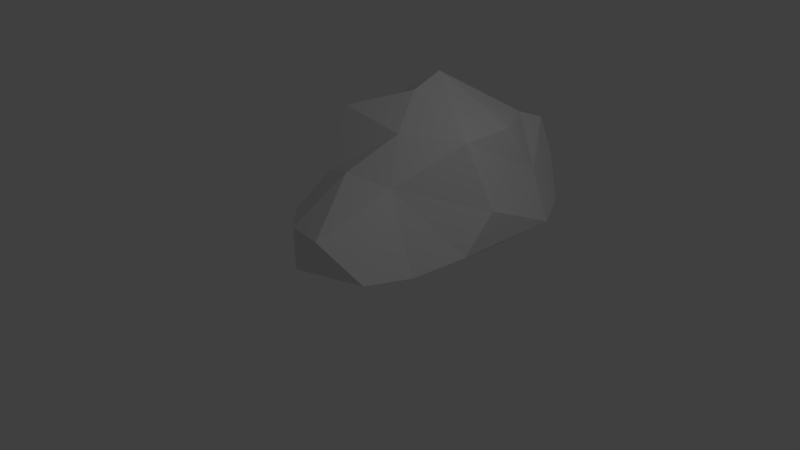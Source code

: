 # Source: Stone1.blend  (saved by Blender 2.79.0; exported with 4.5.12 LTS)
import bpy
from mathutils import Matrix  # noqa: F401  (used for matrix-valued properties, if any)

bpy.ops.wm.read_factory_settings(use_empty=True)
scene = bpy.context.scene
scene.name = 'Scene'

# ---- collections
col_collection_1 = bpy.data.collections.new('Collection 1'); scene.collection.children.link(col_collection_1)

# ---- world
world_world = bpy.data.worlds.new('World'); scene.world = world_world
world_world.color = (0.05088, 0.05088, 0.05088)
world_world.use_sun_shadow = False
world_world.sun_shadow_jitter_overblur = 0.0
world_world.cycles.sampling_method = 'MANUAL'

# ---- cameras
cam_camera = bpy.data.cameras.new('Camera')
cam_camera.clip_end = 100.0
cam_camera.lens = 35.0
cam_camera.sensor_width = 32.0
cam_camera.sensor_height = 18.0
cam_camera.ortho_scale = 7.314
cam_camera.dof.focus_distance = 0.0
cam_camera.dof.aperture_fstop = 128.0

# ---- lights
light_lamp = bpy.data.lights.new('Lamp', 'POINT')
light_lamp.transmission_factor = 0.0
light_lamp.cutoff_distance = 30.0
light_lamp.energy = 100.0
light_lamp.shadow_buffer_clip_start = 1.001
light_lamp.shadow_soft_size = 0.1
light_lamp.shadow_maximum_resolution = 0.006
light_lamp.use_absolute_resolution = True

# ---- meshes
me_plane = bpy.data.meshes.new('Plane')
me_plane.from_pydata([(0.4188, -0.3416, -0.378), (-0.1004, 0.7282, -0.469), (-0.6884, -0.2549, 0.66), (-0.265, 0.2959, 0.6511), (-0.7501, 0.8225, -0.2759), (-1.452, 0.1591, 0.05002), (-1.404, 0.5845, -0.5253), (-1.392, -0.3017, -0.161), (-0.4407, 1.279, -0.926), (0.3475, 1.241, -1.405), (-2.391, -0.06678, -1.35), (-1.616, 1.371, -1.022), (0.6697, -0.2083, -1.097), (0.7155, 0.3372, -1.562), (0.3506, 0.4637, -2.848), (0.7189, -0.2094, -2.763), (-0.7552, 1.678, -1.522), (-1.833, 1.135, -1.833), (-0.7799, 1.844, -2.031), (-0.2233, 1.114, -3.17), (-2.253, -0.4745, -1.341), (-2.311, -0.2569, -2.6), (-1.868, -0.5147, -3.086), (-1.77, 0.0122, -3.453), (-0.986, 1.218, -2.642), (-1.187, 0.5103, -3.756), (-1.486, 0.8808, -2.784), (-0.2273, 0.908, -3.691), (0.2796, -0.2268, 0.3505), (-0.08067, 0.2997, -3.833), (-0.03228, -0.4754, -3.085), (-1.346, -0.5045, -3.692), (-0.8906, -0.5579, -3.08), (-0.7842, -0.1966, -3.937), (0.3135, -0.2485, -3.498), (0.2285, 1.174, -2.401), (-0.9749, 0.1962, 0.4731), (-1.584, -0.6202, -2.453), (-1.155, -0.7131, -2.136), (-1.045, -0.4607, -0.9299), (-0.3663, -0.4692, -0.9274), (0.3454, -0.5069, -1.946), (-0.5159, -0.69, -1.887)], [], [(28, 1, 3), (1, 0, 12), (12, 13, 1), (13, 9, 1), (9, 8, 1), (8, 4, 1), (3, 1, 4), (8, 6, 4), (6, 5, 4), (6, 7, 5), (5, 7, 2), (8, 11, 6), (11, 10, 6), (11, 17, 10), (17, 11, 16), (11, 8, 16), (16, 8, 9), (16, 9, 18), (36, 5, 2), (14, 9, 13), (14, 13, 15), (13, 12, 15), (5, 36, 4), (18, 17, 16), (3, 36, 2), (1, 28, 0), (3, 2, 28), (0, 28, 2), (19, 24, 18), (18, 24, 17), (15, 34, 14), (34, 29, 14), (29, 27, 14), (27, 19, 14), (27, 24, 19), (27, 25, 24), (25, 26, 24), (24, 26, 17), (26, 21, 17), (17, 21, 10), (21, 20, 10), (10, 20, 7), (23, 22, 21), (23, 21, 26), (26, 25, 23), (25, 33, 23), (33, 31, 23), (23, 31, 22), (33, 32, 31), (30, 34, 15), (32, 33, 30), (4, 36, 3), (33, 34, 30), (33, 29, 34), (29, 33, 25), (29, 25, 27), (7, 6, 10), (14, 35, 9), (35, 18, 9), (35, 19, 18), (19, 35, 14), (0, 2, 40), (40, 2, 7), (40, 7, 39), (39, 7, 20), (39, 20, 38), (38, 20, 37), (37, 20, 21), (37, 21, 22), (37, 22, 31), (37, 31, 32), (37, 32, 38), (38, 32, 42), (32, 30, 42), (42, 30, 41), (30, 15, 41), (15, 12, 41), (41, 12, 40), (12, 0, 40), (41, 40, 42), (40, 39, 42), (39, 38, 42)])
me_plane.use_remesh_preserve_volume = False
me_plane.use_remesh_preserve_attributes = False
me_plane.use_mirror_vertex_groups = False
me_plane.update()

# ---- objects
ob_plane = bpy.data.objects.new('Plane', me_plane)
ob_lamp = bpy.data.objects.new('Lamp', light_lamp)
ob_camera = bpy.data.objects.new('Camera', cam_camera)

# ---- transforms, parenting, visibility, modifiers, constraints
ob_plane.location = (0.0, 0.0, 0.0)
ob_plane.rotation_euler = (1.571, -0.0, 0.0)
ob_plane.lineart.crease_threshold = 0.0
ob_lamp.location = (4.076, 1.005, 5.904)
ob_lamp.rotation_euler = (0.6503, 0.05522, 1.866)
ob_lamp.lock_rotations_4d = False
ob_lamp.empty_display_type = 'ARROWS'
ob_lamp.color = (0.0, 0.0, 0.0, 0.0)
ob_lamp.lineart.crease_threshold = 0.0
ob_camera.location = (7.481, -6.508, 5.344)
ob_camera.rotation_euler = (1.109, 0.0, 0.8149)
ob_camera.lock_rotations_4d = False
ob_camera.empty_display_type = 'ARROWS'
ob_camera.color = (0.0, 0.0, 0.0, 0.0)
ob_camera.display_type = 'WIRE'
ob_camera.lineart.crease_threshold = 0.0

# ---- collection membership
col_collection_1.objects.link(ob_plane)
col_collection_1.objects.link(ob_lamp)
col_collection_1.objects.link(ob_camera)

# ---- scene / render settings (as saved in the file)
scene.camera = ob_camera
scene.frame_start = 1; scene.frame_end = 250; scene.frame_set(1)
scene.render.engine = 'BLENDER_EEVEE_NEXT'
scene.render.resolution_percentage = 50
scene.render.dither_intensity = 0.0
scene.cycles.use_denoising = False
scene.cycles.samples = 128
scene.cycles.sampling_pattern = 'TABULATED_SOBOL'
scene.cycles.use_adaptive_sampling = False
scene.cycles.use_light_tree = False
scene.cycles.blur_glossy = 0.0
scene.cycles.sample_clamp_indirect = 0.0
scene.view_settings.view_transform = 'Standard'
bpy.context.view_layer.update()
